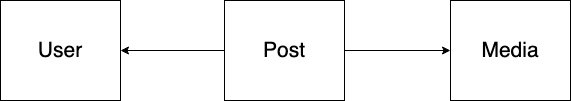

The diagram above was exported from draw.io. Its source (the exported page's mxGraphModel, read from the mxfile embedded in the PNG):
<mxGraphModel dx="1090" dy="663" grid="1" gridSize="10" guides="1" tooltips="1" connect="1" arrows="1" fold="1" page="1" pageScale="1" pageWidth="827" pageHeight="1169" math="0" shadow="0">
  <root>
    <mxCell id="0" />
    <mxCell id="1" parent="0" />
    <mxCell id="TT4_f_nRNMYkFAi_vCzq-1" value="&lt;font style=&quot;font-size: 21px;&quot;&gt;User&lt;/font&gt;" style="rounded=0;whiteSpace=wrap;html=1;" vertex="1" parent="1">
      <mxGeometry x="130" y="290" width="120" height="100" as="geometry" />
    </mxCell>
    <mxCell id="TT4_f_nRNMYkFAi_vCzq-5" style="edgeStyle=orthogonalEdgeStyle;rounded=0;orthogonalLoop=1;jettySize=auto;html=1;entryX=1;entryY=0.5;entryDx=0;entryDy=0;fontSize=21;" edge="1" parent="1" source="TT4_f_nRNMYkFAi_vCzq-3" target="TT4_f_nRNMYkFAi_vCzq-1">
      <mxGeometry relative="1" as="geometry" />
    </mxCell>
    <mxCell id="TT4_f_nRNMYkFAi_vCzq-6" style="edgeStyle=orthogonalEdgeStyle;rounded=0;orthogonalLoop=1;jettySize=auto;html=1;entryX=0;entryY=0.5;entryDx=0;entryDy=0;fontSize=21;" edge="1" parent="1" source="TT4_f_nRNMYkFAi_vCzq-3" target="TT4_f_nRNMYkFAi_vCzq-4">
      <mxGeometry relative="1" as="geometry" />
    </mxCell>
    <mxCell id="TT4_f_nRNMYkFAi_vCzq-3" value="&lt;font style=&quot;font-size: 21px;&quot;&gt;Post&lt;/font&gt;" style="rounded=0;whiteSpace=wrap;html=1;" vertex="1" parent="1">
      <mxGeometry x="354" y="290" width="120" height="100" as="geometry" />
    </mxCell>
    <mxCell id="TT4_f_nRNMYkFAi_vCzq-4" value="&lt;font style=&quot;font-size: 21px;&quot;&gt;Media&lt;/font&gt;" style="rounded=0;whiteSpace=wrap;html=1;" vertex="1" parent="1">
      <mxGeometry x="580" y="290" width="120" height="100" as="geometry" />
    </mxCell>
  </root>
</mxGraphModel>